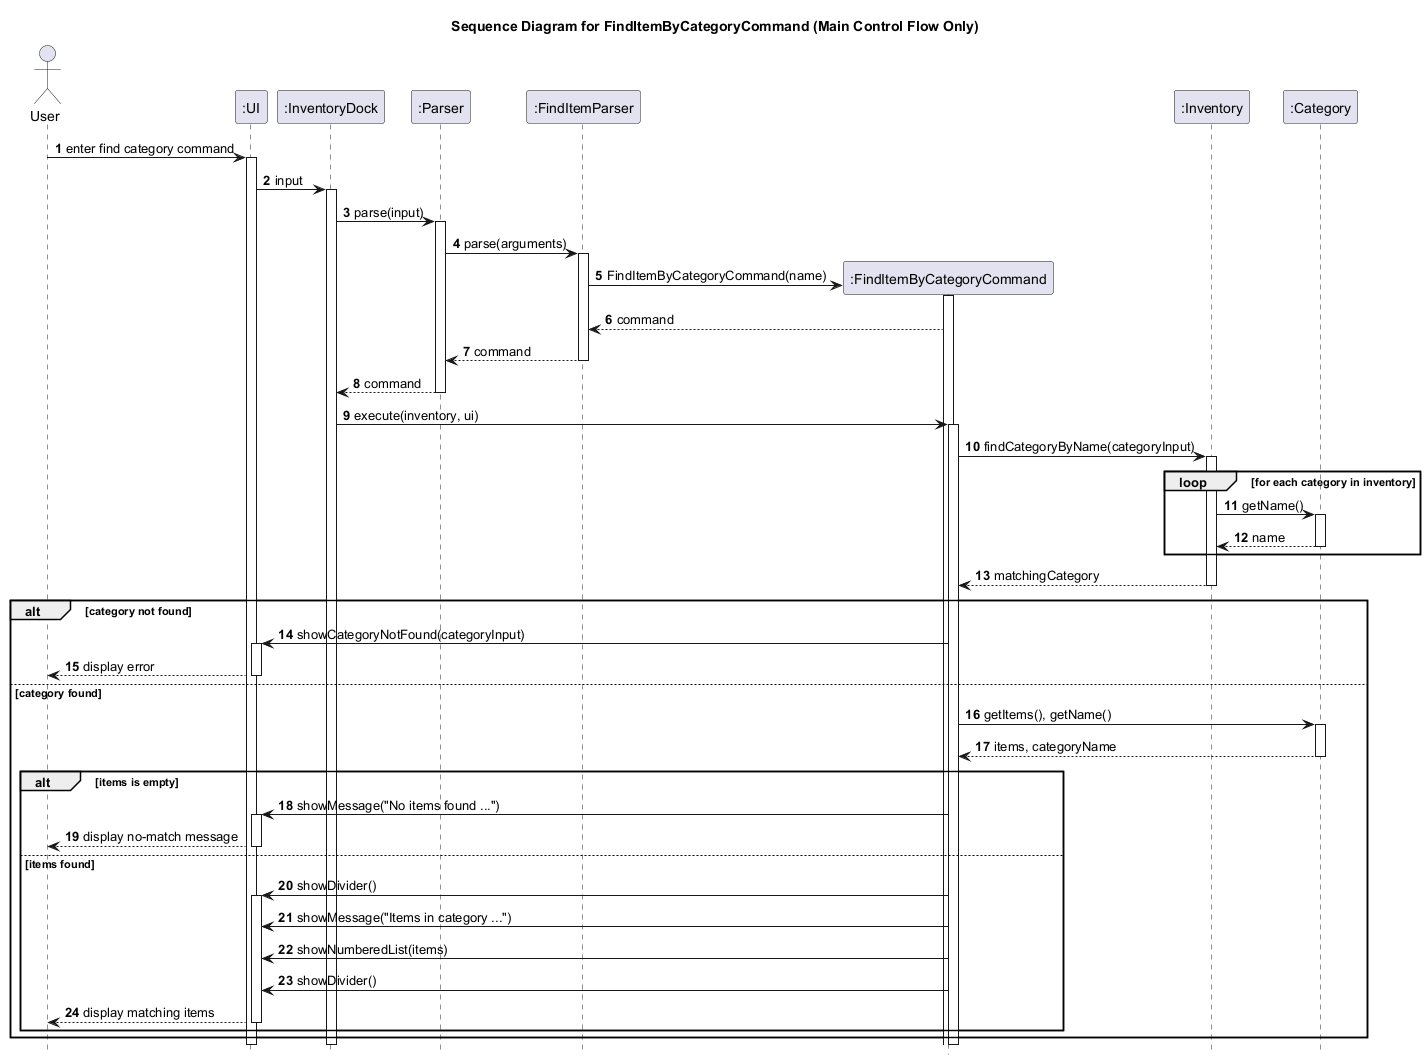

The diagram above was rendered by PlantUML. Its source (embedded in the PNG):
@startuml
title Sequence Diagram for FindItemByCategoryCommand (Main Control Flow Only)

autonumber
hide footbox

actor User
participant ":UI" as UI
participant ":InventoryDock" as InventoryDock
participant ":Parser" as Parser
participant ":FindItemParser" as FindItemParser
participant ":FindItemByCategoryCommand" as FindItemByCategoryCommand
participant ":Inventory" as Inventory
participant ":Category" as Category

User -> UI: enter find category command
activate UI
UI -> InventoryDock: input
activate InventoryDock
InventoryDock -> Parser: parse(input)
activate Parser

Parser -> FindItemParser: parse(arguments)
activate FindItemParser
create FindItemByCategoryCommand
FindItemParser -> FindItemByCategoryCommand: FindItemByCategoryCommand(name)
activate FindItemByCategoryCommand
FindItemByCategoryCommand --> FindItemParser: command
FindItemParser --> Parser: command
deactivate FindItemParser
Parser --> InventoryDock: command
deactivate Parser

InventoryDock -> FindItemByCategoryCommand: execute(inventory, ui)
activate FindItemByCategoryCommand
FindItemByCategoryCommand -> Inventory: findCategoryByName(categoryInput)
activate Inventory
loop for each category in inventory
    Inventory -> Category: getName()
    activate Category
    Category --> Inventory: name
    deactivate Category
end
Inventory --> FindItemByCategoryCommand: matchingCategory
deactivate Inventory

alt category not found
    FindItemByCategoryCommand -> UI: showCategoryNotFound(categoryInput)
    activate UI
    UI --> User: display error
    deactivate UI
else category found
    FindItemByCategoryCommand -> Category: getItems(), getName()
    activate Category
    Category --> FindItemByCategoryCommand: items, categoryName
    deactivate Category

    alt items is empty
        FindItemByCategoryCommand -> UI: showMessage("No items found ...")
        activate UI
        UI --> User: display no-match message
        deactivate UI
    else items found
        FindItemByCategoryCommand -> UI: showDivider()
        activate UI
        FindItemByCategoryCommand -> UI: showMessage("Items in category ...")
        FindItemByCategoryCommand -> UI: showNumberedList(items)
        FindItemByCategoryCommand -> UI: showDivider()
        UI --> User: display matching items
        deactivate UI
    end
end

deactivate FindItemByCategoryCommand
deactivate InventoryDock
deactivate UI
@enduml